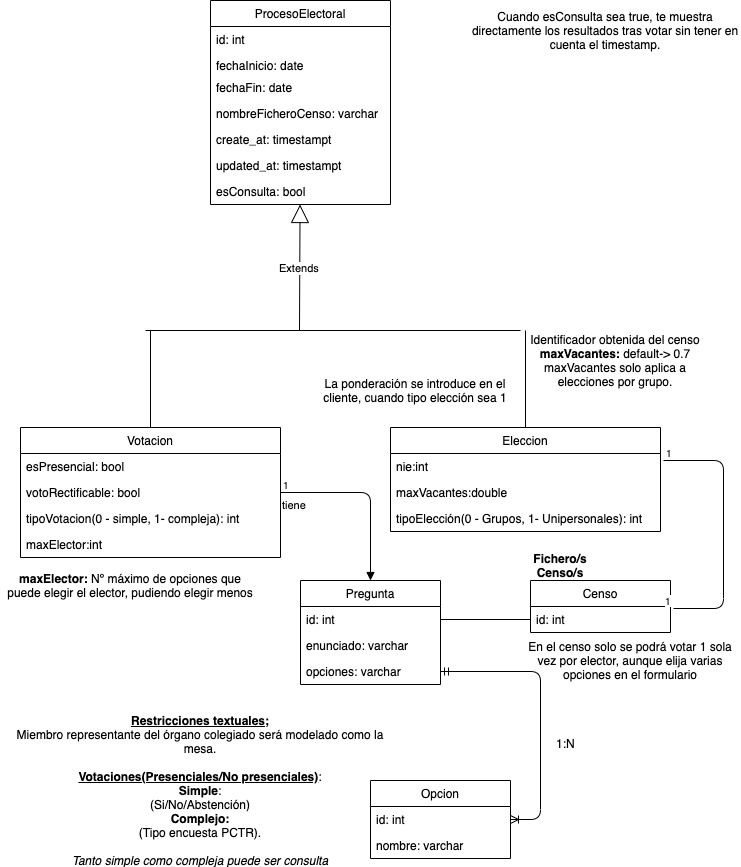

The diagram above was exported from draw.io. Its source (the exported page's mxGraphModel, read from the mxfile embedded in the PNG):
<mxGraphModel dx="946" dy="1675" grid="1" gridSize="10" guides="1" tooltips="1" connect="1" arrows="1" fold="1" page="1" pageScale="1" pageWidth="826" pageHeight="1169" math="0" shadow="0">
  <root>
    <mxCell id="0" />
    <mxCell id="1" parent="0" />
    <mxCell id="Jyoff2UNwiFNQ28RDuxZ-3" value="ProcesoElectoral" style="swimlane;fontStyle=0;childLayout=stackLayout;horizontal=1;startSize=26;fillColor=none;horizontalStack=0;resizeParent=1;resizeParentMax=0;resizeLast=0;collapsible=1;marginBottom=0;" parent="1" vertex="1">
      <mxGeometry x="270" y="-1140" width="180" height="204" as="geometry" />
    </mxCell>
    <mxCell id="Jyoff2UNwiFNQ28RDuxZ-40" value="id: int" style="text;strokeColor=none;fillColor=none;align=left;verticalAlign=top;spacingLeft=4;spacingRight=4;overflow=hidden;rotatable=0;points=[[0,0.5],[1,0.5]];portConstraint=eastwest;" parent="Jyoff2UNwiFNQ28RDuxZ-3" vertex="1">
      <mxGeometry y="26" width="180" height="26" as="geometry" />
    </mxCell>
    <mxCell id="Jyoff2UNwiFNQ28RDuxZ-4" value="fechaInicio: date" style="text;strokeColor=none;fillColor=none;align=left;verticalAlign=top;spacingLeft=4;spacingRight=4;overflow=hidden;rotatable=0;points=[[0,0.5],[1,0.5]];portConstraint=eastwest;" parent="Jyoff2UNwiFNQ28RDuxZ-3" vertex="1">
      <mxGeometry y="52" width="180" height="22" as="geometry" />
    </mxCell>
    <mxCell id="Jyoff2UNwiFNQ28RDuxZ-5" value="fechaFin: date" style="text;strokeColor=none;fillColor=none;align=left;verticalAlign=top;spacingLeft=4;spacingRight=4;overflow=hidden;rotatable=0;points=[[0,0.5],[1,0.5]];portConstraint=eastwest;" parent="Jyoff2UNwiFNQ28RDuxZ-3" vertex="1">
      <mxGeometry y="74" width="180" height="26" as="geometry" />
    </mxCell>
    <mxCell id="Jyoff2UNwiFNQ28RDuxZ-39" value="nombreFicheroCenso: varchar" style="text;strokeColor=none;fillColor=none;align=left;verticalAlign=top;spacingLeft=4;spacingRight=4;overflow=hidden;rotatable=0;points=[[0,0.5],[1,0.5]];portConstraint=eastwest;" parent="Jyoff2UNwiFNQ28RDuxZ-3" vertex="1">
      <mxGeometry y="100" width="180" height="26" as="geometry" />
    </mxCell>
    <mxCell id="Jyoff2UNwiFNQ28RDuxZ-41" value="create_at: timestampt" style="text;strokeColor=none;fillColor=none;align=left;verticalAlign=top;spacingLeft=4;spacingRight=4;overflow=hidden;rotatable=0;points=[[0,0.5],[1,0.5]];portConstraint=eastwest;" parent="Jyoff2UNwiFNQ28RDuxZ-3" vertex="1">
      <mxGeometry y="126" width="180" height="26" as="geometry" />
    </mxCell>
    <mxCell id="Jyoff2UNwiFNQ28RDuxZ-42" value="updated_at: timestampt" style="text;strokeColor=none;fillColor=none;align=left;verticalAlign=top;spacingLeft=4;spacingRight=4;overflow=hidden;rotatable=0;points=[[0,0.5],[1,0.5]];portConstraint=eastwest;" parent="Jyoff2UNwiFNQ28RDuxZ-3" vertex="1">
      <mxGeometry y="152" width="180" height="26" as="geometry" />
    </mxCell>
    <mxCell id="Jyoff2UNwiFNQ28RDuxZ-9" value="esConsulta: bool" style="text;strokeColor=none;fillColor=none;align=left;verticalAlign=top;spacingLeft=4;spacingRight=4;overflow=hidden;rotatable=0;points=[[0,0.5],[1,0.5]];portConstraint=eastwest;" parent="Jyoff2UNwiFNQ28RDuxZ-3" vertex="1">
      <mxGeometry y="178" width="180" height="26" as="geometry" />
    </mxCell>
    <mxCell id="Jyoff2UNwiFNQ28RDuxZ-10" value="Extends" style="endArrow=block;endSize=16;endFill=0;html=1;" parent="1" target="Jyoff2UNwiFNQ28RDuxZ-3" edge="1">
      <mxGeometry width="160" relative="1" as="geometry">
        <mxPoint x="359" y="-810" as="sourcePoint" />
        <mxPoint x="440" y="-950" as="targetPoint" />
      </mxGeometry>
    </mxCell>
    <mxCell id="Jyoff2UNwiFNQ28RDuxZ-26" value="" style="endArrow=none;html=1;" parent="1" edge="1">
      <mxGeometry width="50" height="50" relative="1" as="geometry">
        <mxPoint x="205" y="-810" as="sourcePoint" />
        <mxPoint x="580" y="-810" as="targetPoint" />
      </mxGeometry>
    </mxCell>
    <mxCell id="Jyoff2UNwiFNQ28RDuxZ-27" value="" style="endArrow=none;html=1;exitX=0.5;exitY=0;exitDx=0;exitDy=0;" parent="1" source="Jyoff2UNwiFNQ28RDuxZ-29" edge="1">
      <mxGeometry width="50" height="50" relative="1" as="geometry">
        <mxPoint x="210" y="-740" as="sourcePoint" />
        <mxPoint x="210" y="-810" as="targetPoint" />
      </mxGeometry>
    </mxCell>
    <mxCell id="Jyoff2UNwiFNQ28RDuxZ-28" value="" style="endArrow=none;html=1;exitX=0.5;exitY=0;exitDx=0;exitDy=0;" parent="1" source="Jyoff2UNwiFNQ28RDuxZ-33" edge="1">
      <mxGeometry width="50" height="50" relative="1" as="geometry">
        <mxPoint x="560" y="-740" as="sourcePoint" />
        <mxPoint x="585" y="-810" as="targetPoint" />
      </mxGeometry>
    </mxCell>
    <mxCell id="Jyoff2UNwiFNQ28RDuxZ-29" value="Votacion" style="swimlane;fontStyle=0;childLayout=stackLayout;horizontal=1;startSize=26;fillColor=none;horizontalStack=0;resizeParent=1;resizeParentMax=0;resizeLast=0;collapsible=1;marginBottom=0;" parent="1" vertex="1">
      <mxGeometry x="80" y="-713" width="260" height="130" as="geometry" />
    </mxCell>
    <mxCell id="Jyoff2UNwiFNQ28RDuxZ-30" value="esPresencial: bool" style="text;strokeColor=none;fillColor=none;align=left;verticalAlign=top;spacingLeft=4;spacingRight=4;overflow=hidden;rotatable=0;points=[[0,0.5],[1,0.5]];portConstraint=eastwest;" parent="Jyoff2UNwiFNQ28RDuxZ-29" vertex="1">
      <mxGeometry y="26" width="260" height="26" as="geometry" />
    </mxCell>
    <mxCell id="Jyoff2UNwiFNQ28RDuxZ-38" value="votoRectificable: bool" style="text;strokeColor=none;fillColor=none;align=left;verticalAlign=top;spacingLeft=4;spacingRight=4;overflow=hidden;rotatable=0;points=[[0,0.5],[1,0.5]];portConstraint=eastwest;" parent="Jyoff2UNwiFNQ28RDuxZ-29" vertex="1">
      <mxGeometry y="52" width="260" height="26" as="geometry" />
    </mxCell>
    <mxCell id="Jyoff2UNwiFNQ28RDuxZ-37" value="tipoVotacion(0 - simple, 1- compleja): int&#10;" style="text;strokeColor=none;fillColor=none;align=left;verticalAlign=top;spacingLeft=4;spacingRight=4;overflow=hidden;rotatable=0;points=[[0,0.5],[1,0.5]];portConstraint=eastwest;" parent="Jyoff2UNwiFNQ28RDuxZ-29" vertex="1">
      <mxGeometry y="78" width="260" height="26" as="geometry" />
    </mxCell>
    <mxCell id="JhfiGv7-Fv6UxZr3fcei-4" value="maxElector:int" style="text;strokeColor=none;fillColor=none;align=left;verticalAlign=top;spacingLeft=4;spacingRight=4;overflow=hidden;rotatable=0;points=[[0,0.5],[1,0.5]];portConstraint=eastwest;" parent="Jyoff2UNwiFNQ28RDuxZ-29" vertex="1">
      <mxGeometry y="104" width="260" height="26" as="geometry" />
    </mxCell>
    <mxCell id="Jyoff2UNwiFNQ28RDuxZ-33" value="Eleccion" style="swimlane;fontStyle=0;childLayout=stackLayout;horizontal=1;startSize=26;fillColor=none;horizontalStack=0;resizeParent=1;resizeParentMax=0;resizeLast=0;collapsible=1;marginBottom=0;" parent="1" vertex="1">
      <mxGeometry x="450" y="-713" width="270" height="104" as="geometry" />
    </mxCell>
    <mxCell id="JhfiGv7-Fv6UxZr3fcei-11" value="nie:int" style="text;strokeColor=none;fillColor=none;align=left;verticalAlign=top;spacingLeft=4;spacingRight=4;overflow=hidden;rotatable=0;points=[[0,0.5],[1,0.5]];portConstraint=eastwest;" parent="Jyoff2UNwiFNQ28RDuxZ-33" vertex="1">
      <mxGeometry y="26" width="270" height="26" as="geometry" />
    </mxCell>
    <mxCell id="JhfiGv7-Fv6UxZr3fcei-15" value="maxVacantes:double" style="text;strokeColor=none;fillColor=none;align=left;verticalAlign=top;spacingLeft=4;spacingRight=4;overflow=hidden;rotatable=0;points=[[0,0.5],[1,0.5]];portConstraint=eastwest;" parent="Jyoff2UNwiFNQ28RDuxZ-33" vertex="1">
      <mxGeometry y="52" width="270" height="26" as="geometry" />
    </mxCell>
    <mxCell id="JhfiGv7-Fv6UxZr3fcei-16" value="tipoElección(0 - Grupos, 1- Unipersonales): int&#10;" style="text;strokeColor=none;fillColor=none;align=left;verticalAlign=top;spacingLeft=4;spacingRight=4;overflow=hidden;rotatable=0;points=[[0,0.5],[1,0.5]];portConstraint=eastwest;fontStyle=0" parent="Jyoff2UNwiFNQ28RDuxZ-33" vertex="1">
      <mxGeometry y="78" width="270" height="26" as="geometry" />
    </mxCell>
    <mxCell id="Jyoff2UNwiFNQ28RDuxZ-45" value="Pregunta" style="swimlane;fontStyle=0;childLayout=stackLayout;horizontal=1;startSize=26;fillColor=none;horizontalStack=0;resizeParent=1;resizeParentMax=0;resizeLast=0;collapsible=1;marginBottom=0;" parent="1" vertex="1">
      <mxGeometry x="360" y="-560" width="140" height="104" as="geometry" />
    </mxCell>
    <mxCell id="Jyoff2UNwiFNQ28RDuxZ-46" value="id: int" style="text;strokeColor=none;fillColor=none;align=left;verticalAlign=top;spacingLeft=4;spacingRight=4;overflow=hidden;rotatable=0;points=[[0,0.5],[1,0.5]];portConstraint=eastwest;" parent="Jyoff2UNwiFNQ28RDuxZ-45" vertex="1">
      <mxGeometry y="26" width="140" height="26" as="geometry" />
    </mxCell>
    <mxCell id="Jyoff2UNwiFNQ28RDuxZ-47" value="enunciado: varchar" style="text;strokeColor=none;fillColor=none;align=left;verticalAlign=top;spacingLeft=4;spacingRight=4;overflow=hidden;rotatable=0;points=[[0,0.5],[1,0.5]];portConstraint=eastwest;" parent="Jyoff2UNwiFNQ28RDuxZ-45" vertex="1">
      <mxGeometry y="52" width="140" height="26" as="geometry" />
    </mxCell>
    <mxCell id="Jyoff2UNwiFNQ28RDuxZ-55" value="opciones: varchar" style="text;strokeColor=none;fillColor=none;align=left;verticalAlign=top;spacingLeft=4;spacingRight=4;overflow=hidden;rotatable=0;points=[[0,0.5],[1,0.5]];portConstraint=eastwest;" parent="Jyoff2UNwiFNQ28RDuxZ-45" vertex="1">
      <mxGeometry y="78" width="140" height="26" as="geometry" />
    </mxCell>
    <mxCell id="Jyoff2UNwiFNQ28RDuxZ-49" value="tiene" style="endArrow=block;endFill=1;html=1;edgeStyle=orthogonalEdgeStyle;align=left;verticalAlign=top;" parent="1" source="Jyoff2UNwiFNQ28RDuxZ-29" target="Jyoff2UNwiFNQ28RDuxZ-45" edge="1">
      <mxGeometry x="-1" relative="1" as="geometry">
        <mxPoint x="80" y="-550" as="sourcePoint" />
        <mxPoint x="30" y="-740" as="targetPoint" />
      </mxGeometry>
    </mxCell>
    <mxCell id="Jyoff2UNwiFNQ28RDuxZ-50" value="1" style="resizable=0;html=1;align=left;verticalAlign=bottom;labelBackgroundColor=#ffffff;fontSize=10;" parent="Jyoff2UNwiFNQ28RDuxZ-49" connectable="0" vertex="1">
      <mxGeometry x="-1" relative="1" as="geometry" />
    </mxCell>
    <mxCell id="Jyoff2UNwiFNQ28RDuxZ-57" value="Censo" style="swimlane;fontStyle=0;childLayout=stackLayout;horizontal=1;startSize=26;fillColor=none;horizontalStack=0;resizeParent=1;resizeParentMax=0;resizeLast=0;collapsible=1;marginBottom=0;" parent="1" vertex="1">
      <mxGeometry x="590" y="-560" width="140" height="52" as="geometry" />
    </mxCell>
    <mxCell id="Jyoff2UNwiFNQ28RDuxZ-60" value="id: int" style="text;strokeColor=none;fillColor=none;align=left;verticalAlign=top;spacingLeft=4;spacingRight=4;overflow=hidden;rotatable=0;points=[[0,0.5],[1,0.5]];portConstraint=eastwest;" parent="Jyoff2UNwiFNQ28RDuxZ-57" vertex="1">
      <mxGeometry y="26" width="140" height="26" as="geometry" />
    </mxCell>
    <mxCell id="xvAm9hCYctaQKhesIxJP-1" value="" style="endArrow=none;html=1;entryX=0;entryY=0.5;entryDx=0;entryDy=0;exitX=1;exitY=0.5;exitDx=0;exitDy=0;" parent="1" source="Jyoff2UNwiFNQ28RDuxZ-46" target="Jyoff2UNwiFNQ28RDuxZ-60" edge="1">
      <mxGeometry width="50" height="50" relative="1" as="geometry">
        <mxPoint x="500" y="-510" as="sourcePoint" />
        <mxPoint x="550" y="-560" as="targetPoint" />
      </mxGeometry>
    </mxCell>
    <mxCell id="xvAm9hCYctaQKhesIxJP-2" value="&lt;u&gt;&lt;b&gt;Restricciones textuales;&lt;/b&gt;&lt;/u&gt;&lt;br&gt;Miembro representante del órgano colegiado será modelado como la mesa.&lt;br&gt;&lt;br&gt;&lt;b&gt;&lt;u&gt;Votaciones(Presenciales/No presenciales)&lt;/u&gt;&lt;/b&gt;:&lt;br&gt;&lt;b&gt;Simple&lt;/b&gt;:&lt;br&gt;(Si/No/Abstención)&lt;br&gt;&lt;b&gt;Complejo:&lt;/b&gt;&lt;br&gt;(Tipo encuesta PCTR).&lt;br&gt;&lt;br&gt;&lt;i&gt;Tanto simple como compleja puede ser consulta&lt;/i&gt;" style="text;html=1;strokeColor=none;fillColor=none;align=center;verticalAlign=middle;whiteSpace=wrap;rounded=0;" parent="1" vertex="1">
      <mxGeometry x="60" y="-360" width="400" height="20" as="geometry" />
    </mxCell>
    <mxCell id="JhfiGv7-Fv6UxZr3fcei-1" value="&lt;b&gt;Fichero/s Censo/s&lt;/b&gt;" style="text;html=1;strokeColor=none;fillColor=none;align=center;verticalAlign=middle;whiteSpace=wrap;rounded=0;" parent="1" vertex="1">
      <mxGeometry x="600" y="-585" width="40" height="20" as="geometry" />
    </mxCell>
    <mxCell id="JhfiGv7-Fv6UxZr3fcei-2" value="En el censo solo se podrá votar 1 sola vez por elector, aunque elija varias&lt;br&gt;opciones en el formulario" style="text;html=1;strokeColor=none;fillColor=none;align=center;verticalAlign=middle;whiteSpace=wrap;rounded=0;" parent="1" vertex="1">
      <mxGeometry x="580" y="-490" width="220" height="20" as="geometry" />
    </mxCell>
    <mxCell id="JhfiGv7-Fv6UxZr3fcei-5" value="&lt;b&gt;maxElector:&lt;/b&gt; Nº máximo de opciones que puede elegir el elector, pudiendo elegir menos" style="text;html=1;strokeColor=none;fillColor=none;align=center;verticalAlign=middle;whiteSpace=wrap;rounded=0;" parent="1" vertex="1">
      <mxGeometry x="60" y="-565" width="260" height="20" as="geometry" />
    </mxCell>
    <mxCell id="JhfiGv7-Fv6UxZr3fcei-7" value="" style="endArrow=none;html=1;edgeStyle=orthogonalEdgeStyle;entryX=1;entryY=0.077;entryDx=0;entryDy=0;entryPerimeter=0;" parent="1" edge="1">
      <mxGeometry relative="1" as="geometry">
        <mxPoint x="723" y="-680" as="sourcePoint" />
        <mxPoint x="733" y="-532" as="targetPoint" />
        <Array as="points">
          <mxPoint x="783" y="-680" />
          <mxPoint x="783" y="-532" />
        </Array>
      </mxGeometry>
    </mxCell>
    <mxCell id="JhfiGv7-Fv6UxZr3fcei-8" value="1" style="resizable=0;html=1;align=left;verticalAlign=bottom;labelBackgroundColor=#ffffff;fontSize=10;" parent="JhfiGv7-Fv6UxZr3fcei-7" connectable="0" vertex="1">
      <mxGeometry x="-1" relative="1" as="geometry" />
    </mxCell>
    <mxCell id="JhfiGv7-Fv6UxZr3fcei-9" value="1" style="resizable=0;html=1;align=right;verticalAlign=bottom;labelBackgroundColor=#ffffff;fontSize=10;" parent="JhfiGv7-Fv6UxZr3fcei-7" connectable="0" vertex="1">
      <mxGeometry x="1" relative="1" as="geometry" />
    </mxCell>
    <mxCell id="JhfiGv7-Fv6UxZr3fcei-13" value="Identificador obtenida del censo&lt;br&gt;&lt;b&gt;maxVacantes: &lt;/b&gt;default-&amp;gt; 0.7&lt;br&gt;maxVacantes solo aplica a elecciones por grupo." style="text;html=1;strokeColor=none;fillColor=none;align=center;verticalAlign=middle;whiteSpace=wrap;rounded=0;" parent="1" vertex="1">
      <mxGeometry x="585" y="-790" width="180" height="20" as="geometry" />
    </mxCell>
    <mxCell id="JhfiGv7-Fv6UxZr3fcei-17" value="La ponderación se introduce en el cliente, cuando tipo elección sea 1" style="text;html=1;strokeColor=none;fillColor=none;align=center;verticalAlign=middle;whiteSpace=wrap;rounded=0;" parent="1" vertex="1">
      <mxGeometry x="380" y="-760" width="190" height="20" as="geometry" />
    </mxCell>
    <mxCell id="JhfiGv7-Fv6UxZr3fcei-18" value="Cuando esConsulta sea true, te muestra directamente los resultados tras votar sin tener en cuenta el timestamp." style="text;html=1;strokeColor=none;fillColor=none;align=center;verticalAlign=middle;whiteSpace=wrap;rounded=0;" parent="1" vertex="1">
      <mxGeometry x="530" y="-1120" width="270" height="20" as="geometry" />
    </mxCell>
    <mxCell id="q_xTwr3r7YnieaTLP7v7-1" value="Opcion" style="swimlane;fontStyle=0;childLayout=stackLayout;horizontal=1;startSize=26;fillColor=none;horizontalStack=0;resizeParent=1;resizeParentMax=0;resizeLast=0;collapsible=1;marginBottom=0;" vertex="1" parent="1">
      <mxGeometry x="430" y="-360" width="140" height="78" as="geometry" />
    </mxCell>
    <mxCell id="q_xTwr3r7YnieaTLP7v7-2" value="id: int" style="text;strokeColor=none;fillColor=none;align=left;verticalAlign=top;spacingLeft=4;spacingRight=4;overflow=hidden;rotatable=0;points=[[0,0.5],[1,0.5]];portConstraint=eastwest;" vertex="1" parent="q_xTwr3r7YnieaTLP7v7-1">
      <mxGeometry y="26" width="140" height="26" as="geometry" />
    </mxCell>
    <mxCell id="q_xTwr3r7YnieaTLP7v7-3" value="nombre: varchar" style="text;strokeColor=none;fillColor=none;align=left;verticalAlign=top;spacingLeft=4;spacingRight=4;overflow=hidden;rotatable=0;points=[[0,0.5],[1,0.5]];portConstraint=eastwest;" vertex="1" parent="q_xTwr3r7YnieaTLP7v7-1">
      <mxGeometry y="52" width="140" height="26" as="geometry" />
    </mxCell>
    <mxCell id="q_xTwr3r7YnieaTLP7v7-6" value="" style="edgeStyle=entityRelationEdgeStyle;fontSize=12;html=1;endArrow=ERoneToMany;startArrow=ERmandOne;exitX=1;exitY=0.5;exitDx=0;exitDy=0;" edge="1" parent="1" source="Jyoff2UNwiFNQ28RDuxZ-55" target="q_xTwr3r7YnieaTLP7v7-1">
      <mxGeometry width="100" height="100" relative="1" as="geometry">
        <mxPoint x="470" y="-412" as="sourcePoint" />
        <mxPoint x="570" y="-512" as="targetPoint" />
      </mxGeometry>
    </mxCell>
    <mxCell id="q_xTwr3r7YnieaTLP7v7-7" value="1:N" style="text;strokeColor=none;fillColor=none;spacingLeft=4;spacingRight=4;overflow=hidden;rotatable=0;points=[[0,0.5],[1,0.5]];portConstraint=eastwest;fontSize=12;" vertex="1" parent="1">
      <mxGeometry x="610" y="-410" width="40" height="26" as="geometry" />
    </mxCell>
  </root>
</mxGraphModel>